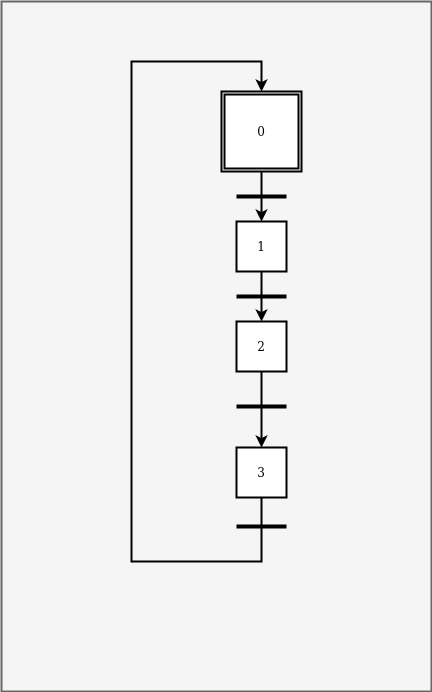

The diagram above was exported from draw.io. Its source (the exported page's mxGraphModel, read from the mxfile embedded in the PNG):
<mxGraphModel dx="1354" dy="913" grid="1" gridSize="10" guides="1" tooltips="1" connect="1" arrows="1" fold="1" page="1" pageScale="1" pageWidth="827" pageHeight="1169" math="0" shadow="0">
  <root>
    <mxCell id="0" />
    <mxCell id="1" parent="0" />
    <mxCell id="wHt1dbd5_JvqqG2QKHKy-14" value="" style="rounded=0;whiteSpace=wrap;html=1;strokeWidth=2;fillColor=#f5f5f5;fontColor=#333333;strokeColor=#666666;" vertex="1" parent="1">
      <mxGeometry x="80" y="30" width="430" height="690" as="geometry" />
    </mxCell>
    <mxCell id="wHt1dbd5_JvqqG2QKHKy-1" value="0" style="shape=ext;double=1;whiteSpace=wrap;html=1;aspect=fixed;strokeWidth=2;" vertex="1" parent="1">
      <mxGeometry x="300" y="120" width="80" height="80" as="geometry" />
    </mxCell>
    <mxCell id="wHt1dbd5_JvqqG2QKHKy-6" style="edgeStyle=orthogonalEdgeStyle;rounded=0;orthogonalLoop=1;jettySize=auto;html=1;strokeWidth=2;" edge="1" parent="1" source="wHt1dbd5_JvqqG2QKHKy-2" target="wHt1dbd5_JvqqG2QKHKy-3">
      <mxGeometry relative="1" as="geometry" />
    </mxCell>
    <mxCell id="wHt1dbd5_JvqqG2QKHKy-2" value="1" style="rounded=0;whiteSpace=wrap;html=1;strokeWidth=2;" vertex="1" parent="1">
      <mxGeometry x="315" y="250" width="50" height="50" as="geometry" />
    </mxCell>
    <mxCell id="wHt1dbd5_JvqqG2QKHKy-7" style="edgeStyle=orthogonalEdgeStyle;rounded=0;orthogonalLoop=1;jettySize=auto;html=1;exitX=0.5;exitY=1;exitDx=0;exitDy=0;entryX=0.5;entryY=0;entryDx=0;entryDy=0;strokeWidth=2;" edge="1" parent="1" source="wHt1dbd5_JvqqG2QKHKy-3" target="wHt1dbd5_JvqqG2QKHKy-4">
      <mxGeometry relative="1" as="geometry" />
    </mxCell>
    <mxCell id="wHt1dbd5_JvqqG2QKHKy-3" value="2" style="rounded=0;whiteSpace=wrap;html=1;strokeWidth=2;" vertex="1" parent="1">
      <mxGeometry x="315" y="350" width="50" height="50" as="geometry" />
    </mxCell>
    <mxCell id="wHt1dbd5_JvqqG2QKHKy-8" style="edgeStyle=orthogonalEdgeStyle;rounded=0;orthogonalLoop=1;jettySize=auto;html=1;entryX=0.5;entryY=0;entryDx=0;entryDy=0;startArrow=none;exitX=0.5;exitY=1;exitDx=0;exitDy=0;strokeWidth=2;" edge="1" parent="1" source="wHt1dbd5_JvqqG2QKHKy-4" target="wHt1dbd5_JvqqG2QKHKy-1">
      <mxGeometry relative="1" as="geometry">
        <Array as="points">
          <mxPoint x="340" y="590" />
          <mxPoint x="210" y="590" />
          <mxPoint x="210" y="90" />
          <mxPoint x="340" y="90" />
        </Array>
      </mxGeometry>
    </mxCell>
    <mxCell id="wHt1dbd5_JvqqG2QKHKy-4" value="3" style="rounded=0;whiteSpace=wrap;html=1;strokeWidth=2;" vertex="1" parent="1">
      <mxGeometry x="315" y="476" width="50" height="50" as="geometry" />
    </mxCell>
    <mxCell id="wHt1dbd5_JvqqG2QKHKy-5" value="" style="endArrow=classic;html=1;rounded=0;exitX=0.5;exitY=1;exitDx=0;exitDy=0;entryX=0.5;entryY=0;entryDx=0;entryDy=0;strokeWidth=2;" edge="1" parent="1" source="wHt1dbd5_JvqqG2QKHKy-1" target="wHt1dbd5_JvqqG2QKHKy-2">
      <mxGeometry width="50" height="50" relative="1" as="geometry">
        <mxPoint x="390" y="500" as="sourcePoint" />
        <mxPoint x="440" y="450" as="targetPoint" />
      </mxGeometry>
    </mxCell>
    <mxCell id="wHt1dbd5_JvqqG2QKHKy-9" value="" style="line;strokeWidth=4;html=1;perimeter=backbonePerimeter;points=[];outlineConnect=0;" vertex="1" parent="1">
      <mxGeometry x="315" y="220" width="50" height="10" as="geometry" />
    </mxCell>
    <mxCell id="wHt1dbd5_JvqqG2QKHKy-10" value="" style="line;strokeWidth=4;html=1;perimeter=backbonePerimeter;points=[];outlineConnect=0;" vertex="1" parent="1">
      <mxGeometry x="315" y="320" width="50" height="10" as="geometry" />
    </mxCell>
    <mxCell id="wHt1dbd5_JvqqG2QKHKy-11" value="" style="line;strokeWidth=4;html=1;perimeter=backbonePerimeter;points=[];outlineConnect=0;" vertex="1" parent="1">
      <mxGeometry x="315" y="430" width="50" height="10" as="geometry" />
    </mxCell>
    <mxCell id="wHt1dbd5_JvqqG2QKHKy-12" value="" style="line;strokeWidth=4;html=1;perimeter=backbonePerimeter;points=[];outlineConnect=0;" vertex="1" parent="1">
      <mxGeometry x="315" y="550" width="50" height="10" as="geometry" />
    </mxCell>
  </root>
</mxGraphModel>